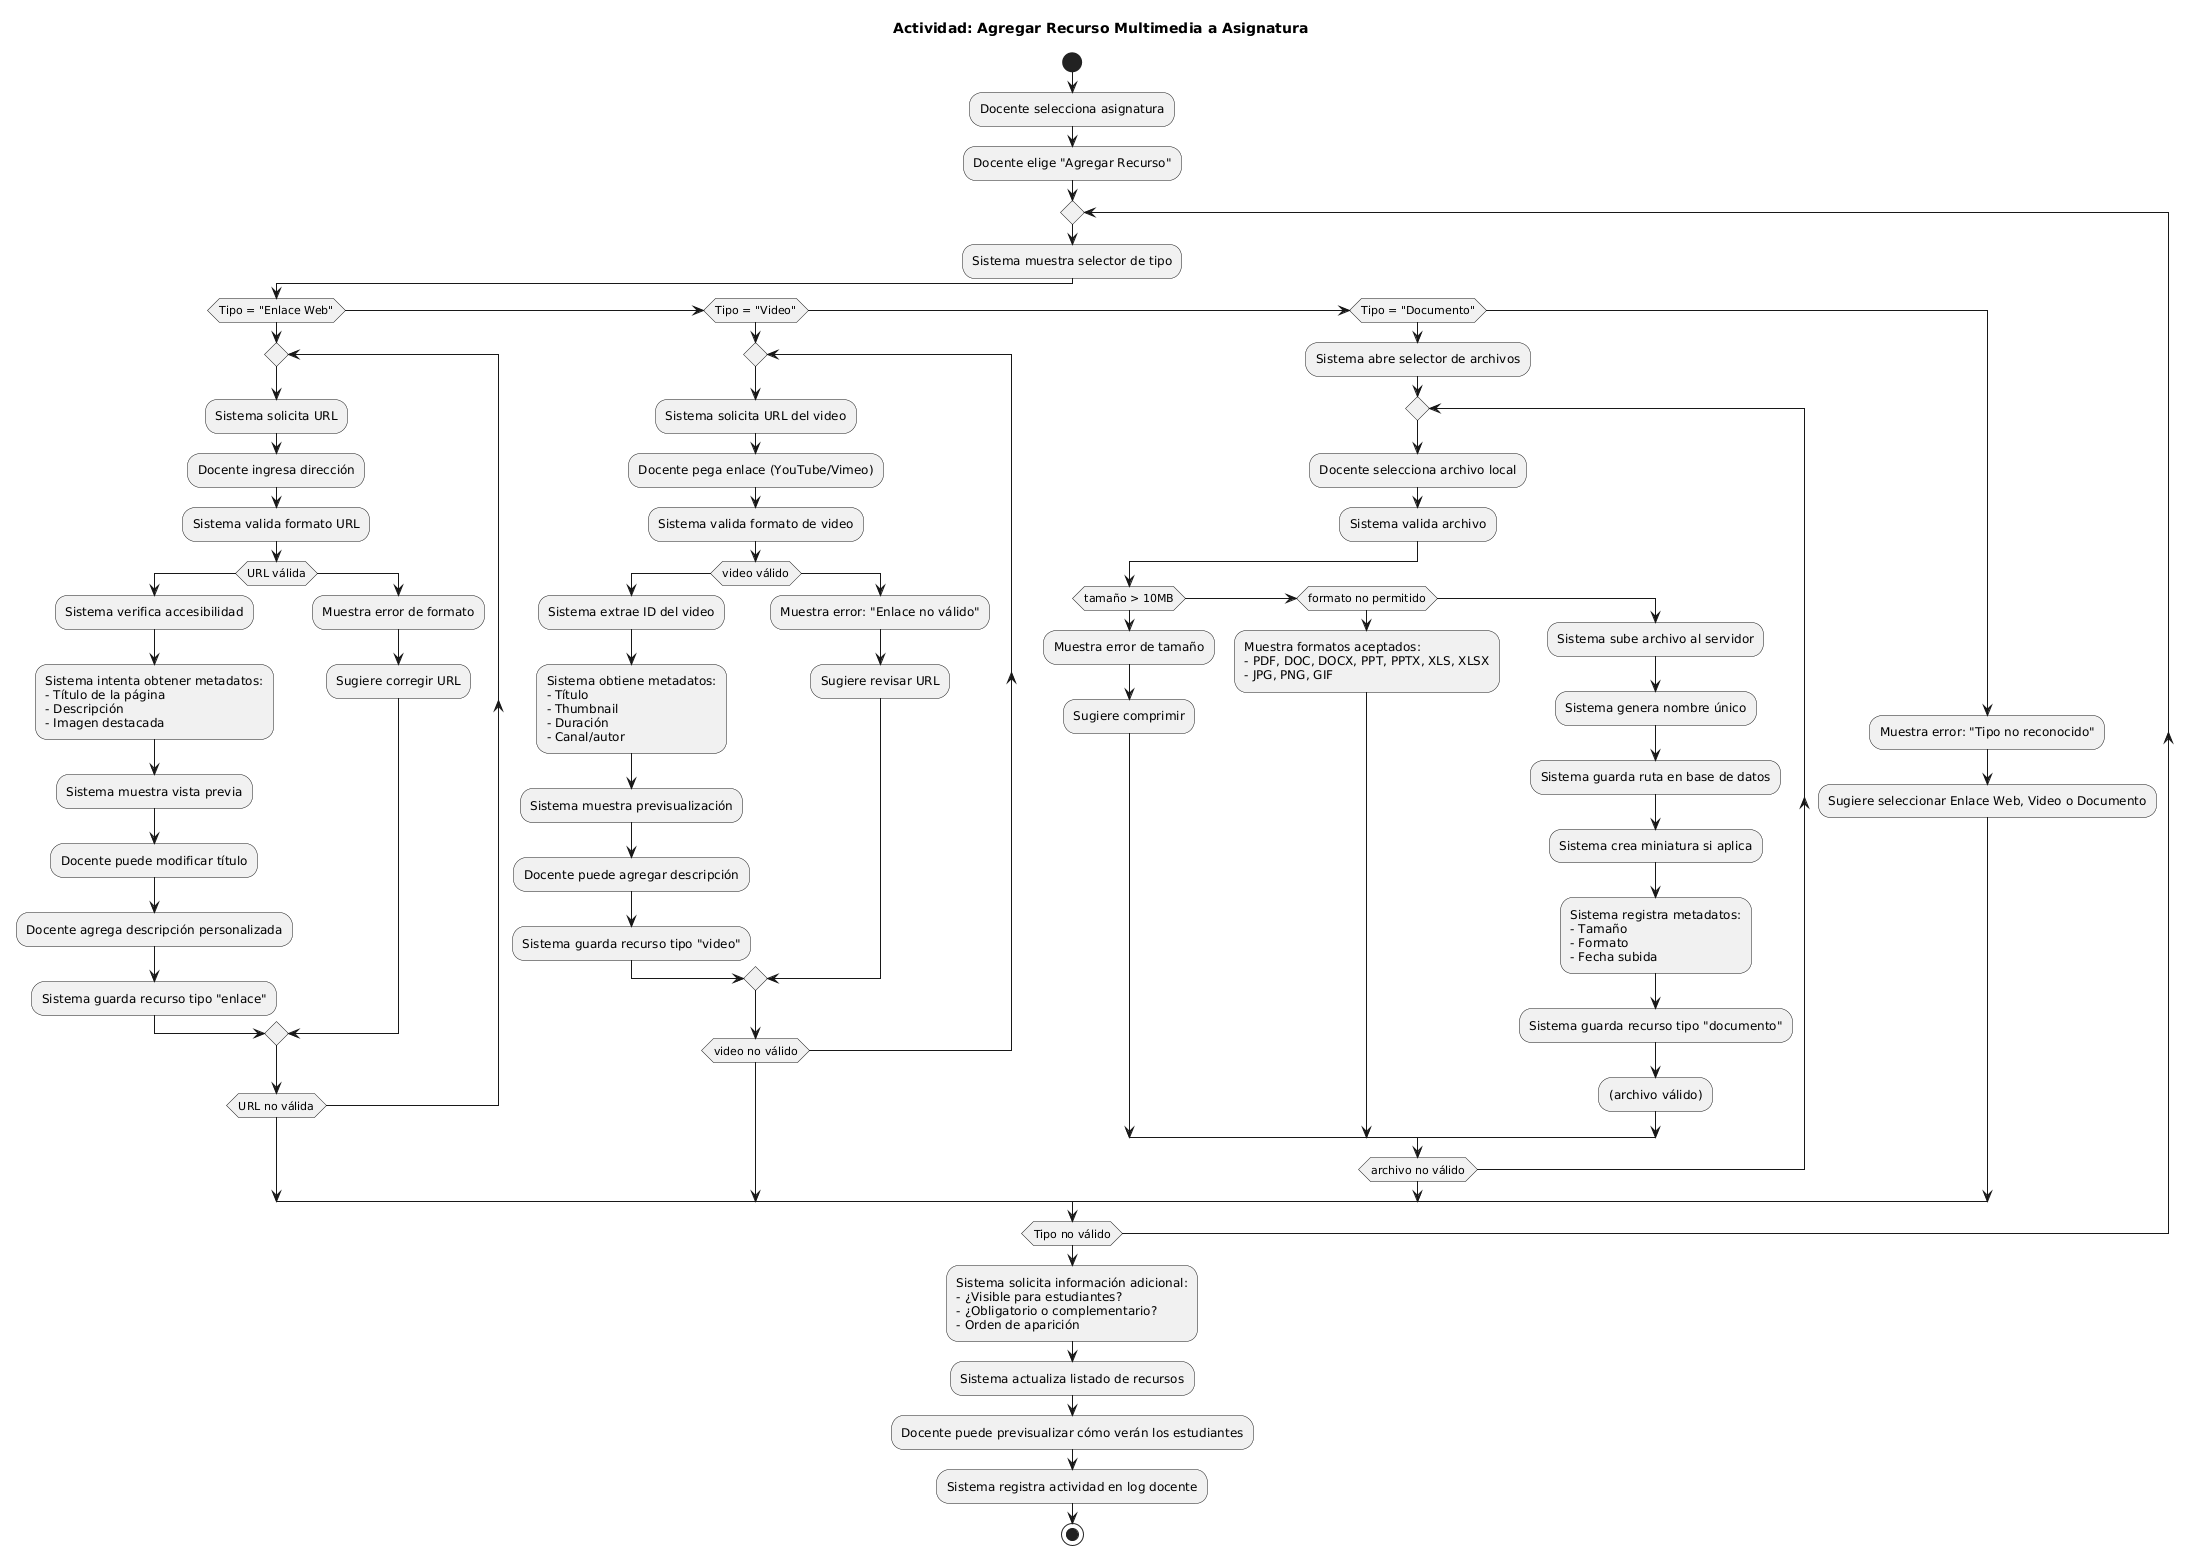

The diagram above was rendered by PlantUML. Its source (embedded in the PNG):
@startuml
title Actividad: Agregar Recurso Multimedia a Asignatura

start

:Docente selecciona asignatura;
:Docente elige "Agregar Recurso";

repeat
  :Sistema muestra selector de tipo;
  
  if (Tipo = "Enlace Web") then
    repeat
      :Sistema solicita URL;
      :Docente ingresa dirección;
      :Sistema valida formato URL;
      if (URL válida) then
        :Sistema verifica accesibilidad;
        :Sistema intenta obtener metadatos:
        - Título de la página
        - Descripción
        - Imagen destacada;
        :Sistema muestra vista previa;
        :Docente puede modificar título;
        :Docente agrega descripción personalizada;
        :Sistema guarda recurso tipo "enlace";
      else
        :Muestra error de formato;
        :Sugiere corregir URL;
      endif
    repeat while (URL no válida)
    
  elseif (Tipo = "Video") then
    repeat
      :Sistema solicita URL del video;
      :Docente pega enlace (YouTube/Vimeo);
      :Sistema valida formato de video;
      if (video válido) then
        :Sistema extrae ID del video;
        :Sistema obtiene metadatos:
        - Título
        - Thumbnail
        - Duración
        - Canal/autor;
        :Sistema muestra previsualización;
        :Docente puede agregar descripción;
        :Sistema guarda recurso tipo "video";
      else
        :Muestra error: "Enlace no válido";
        :Sugiere revisar URL;
      endif
    repeat while (video no válido)
    
  elseif (Tipo = "Documento") then
    :Sistema abre selector de archivos;
    repeat
      :Docente selecciona archivo local;
      :Sistema valida archivo;
      if (tamaño > 10MB) then
        :Muestra error de tamaño;
        :Sugiere comprimir;
      elseif (formato no permitido) then
        :Muestra formatos aceptados:
        - PDF, DOC, DOCX, PPT, PPTX, XLS, XLSX
        - JPG, PNG, GIF;
      else
        :Sistema sube archivo al servidor;
        :Sistema genera nombre único;
        :Sistema guarda ruta en base de datos;
        :Sistema crea miniatura si aplica;
        :Sistema registra metadatos:
        - Tamaño
        - Formato
        - Fecha subida;
        :Sistema guarda recurso tipo "documento";
        :(archivo válido);
      endif
    repeat while (archivo no válido)
    
  else
    :Muestra error: "Tipo no reconocido";
    :Sugiere seleccionar Enlace Web, Video o Documento;
  endif

repeat while (Tipo no válido)

:Sistema solicita información adicional:
- ¿Visible para estudiantes?
- ¿Obligatorio o complementario?
- Orden de aparición;

:Sistema actualiza listado de recursos;
:Docente puede previsualizar cómo verán los estudiantes;

:Sistema registra actividad en log docente;

stop
@enduml